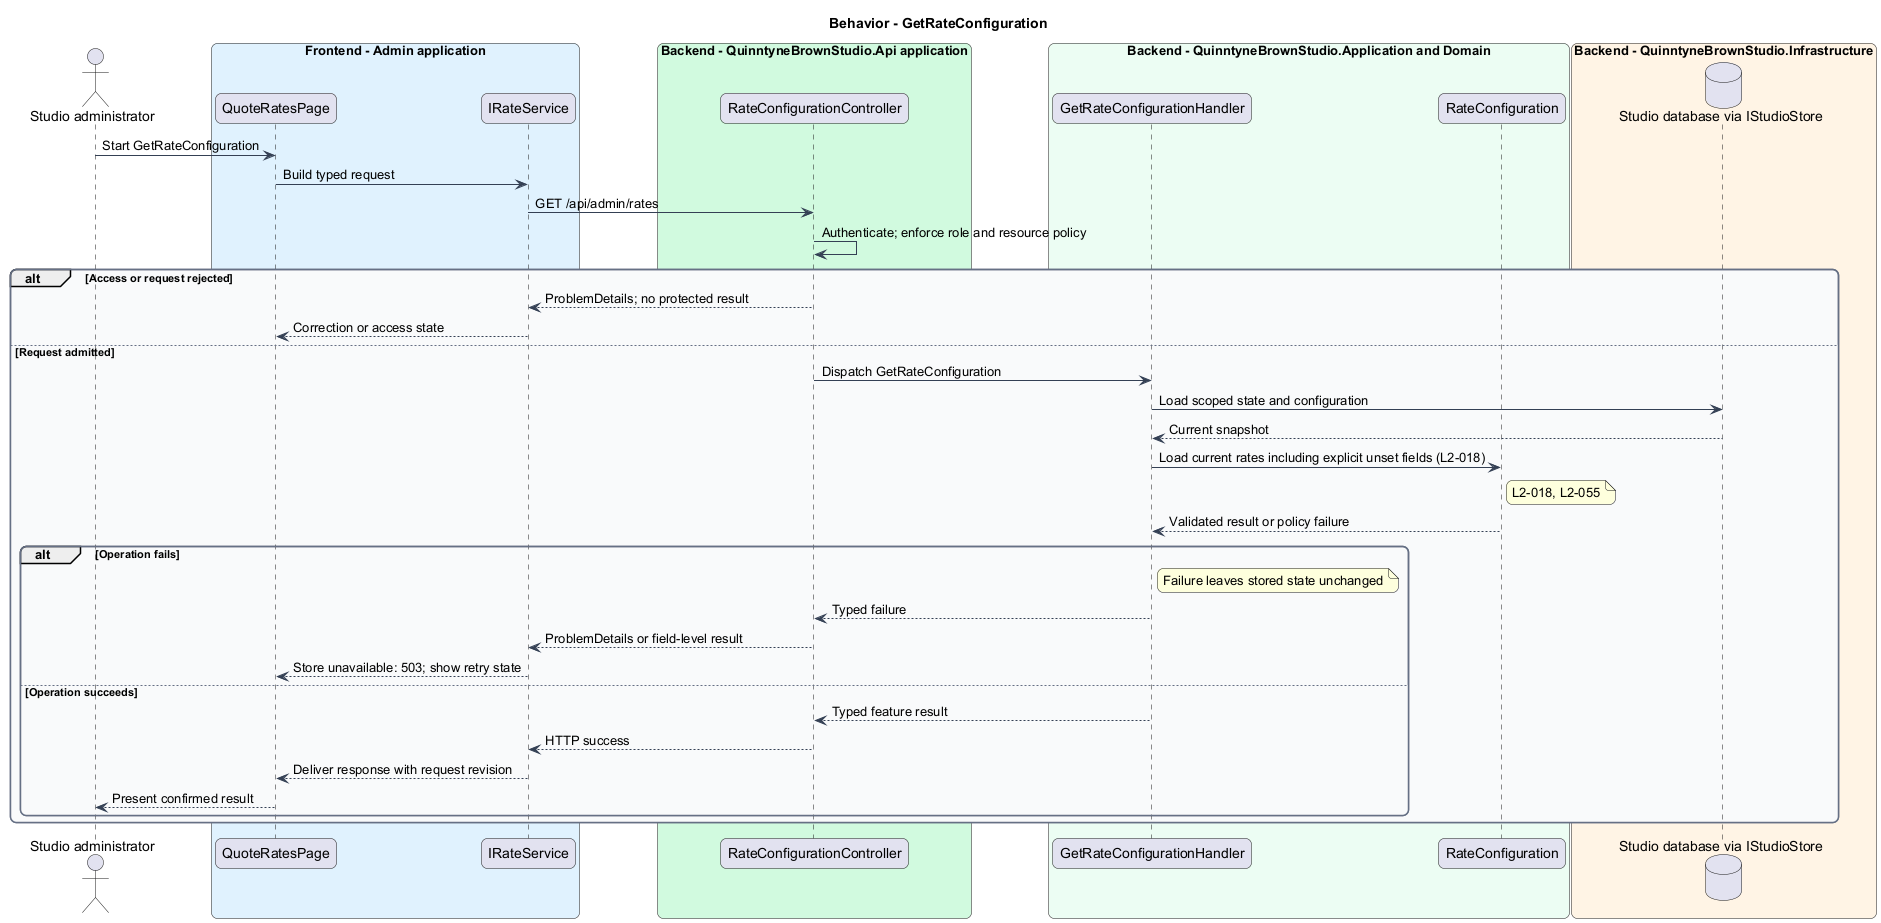

The diagram above was rendered by PlantUML. Its source (embedded in the PNG):
@startuml
skinparam backgroundColor #FFFFFF
skinparam shadowing false
skinparam roundcorner 12
skinparam defaultFontName Arial
skinparam ArrowColor #344054
skinparam rectangle {
  BorderColor #344054
  FontColor #101828
}
skinparam package {
  BorderColor #667085
  FontColor #101828
  BackgroundColor #F9FAFB
}
title Behavior - GetRateConfiguration
actor "Studio administrator" as actor
box "Frontend - Admin application" #E0F2FE
 participant "QuoteRatesPage" as page
 participant "IRateService" as client
end box
box "Backend - QuinntyneBrownStudio.Api application" #D1FADF
 participant "RateConfigurationController" as controller
end box
box "Backend - QuinntyneBrownStudio.Application and Domain" #ECFDF3
 participant "GetRateConfigurationHandler" as handler
 participant "RateConfiguration" as entity
end box
box "Backend - QuinntyneBrownStudio.Infrastructure" #FFF4E5
 database "Studio database via IStudioStore" as db
end box
actor -> page : Start GetRateConfiguration
page -> client : Build typed request
client -> controller : GET /api/admin/rates
controller -> controller : Authenticate; enforce role and resource policy
alt Access or request rejected
controller --> client : ProblemDetails; no protected result
client --> page : Correction or access state
else Request admitted
controller -> handler : Dispatch GetRateConfiguration
handler -> db : Load scoped state and configuration
db --> handler : Current snapshot
handler -> entity : Load current rates including explicit unset fields (L2-018)
note right of entity
L2-018, L2-055
end note
entity --> handler : Validated result or policy failure
alt Operation fails
note right of handler : Failure leaves stored state unchanged
handler --> controller : Typed failure
controller --> client : ProblemDetails or field-level result
client --> page : Store unavailable: 503; show retry state
else Operation succeeds
handler --> controller : Typed feature result
controller --> client : HTTP success
client --> page : Deliver response with request revision
page --> actor : Present confirmed result
end
end
@enduml